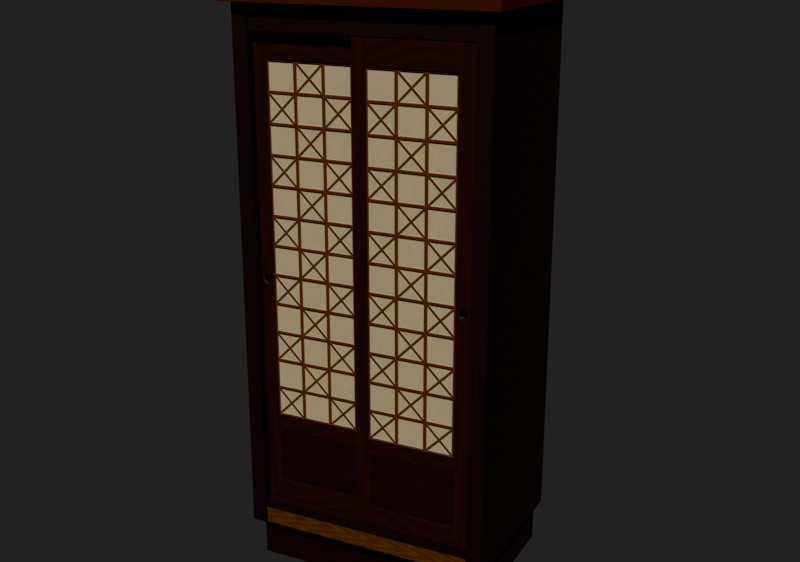 # Source: kabutostand.blend  (saved by Blender 5.2.45; exported with 4.5.12 LTS)
import bpy
from mathutils import Matrix  # noqa: F401  (used for matrix-valued properties, if any)

bpy.ops.wm.read_factory_settings(use_empty=True)
scene = bpy.context.scene
scene.name = 'Scene'

# ---- images (referenced by path relative to the original .blend; pixels are not part of the script)
import os
ASSET_DIR = os.environ.get("B2B_ASSET_DIR", "")  # directory of the original .blend (textures are referenced by path, not embedded)
HERE = os.path.dirname(os.path.abspath(__file__))  # packed textures are extracted next to this script under _unpacked/

def load_image(name, relpath, width, height, colorspace="sRGB"):
    """Load a texture the original file referenced (path relative to the .blend, or extracted next to this script)."""
    p = next((c for c in (os.path.join(HERE, relpath), os.path.join(ASSET_DIR, relpath)) if relpath and os.path.exists(c)), "")
    if p:
        img = bpy.data.images.load(p, check_existing=True)
        img.name = name
    else:  # same state as the original file: an image datablock whose file is absent (Cycles renders it pink)
        img = bpy.data.images.new(name, width, height)
        img.source = "FILE"
        img.filepath = "//" + (relpath or name)
    img.colorspace_settings.name = colorspace
    return img
img_kabutostand_wood = load_image('kabutostand_wood', '_unpacked/kabutostand_wood.0af54c7e.png', 1024, 1024, 'sRGB')
img_kabutostand_nrm = load_image('kabutostand_nrm', '_unpacked/kabutostand_nrm.8a47da1c.png', 1024, 1024, 'Non-Color')

# ---- materials (node trees are filled in below, after node groups)
mat_kabutostandwood = bpy.data.materials.new('KabutoStandWood')
mat_kabutostandwood.diffuse_color = (1.0, 1.0, 1.0, 1.0)

# ---- material node trees
mat_kabutostandwood.use_nodes = True; mat_kabutostandwood.node_tree.nodes.clear()
_N = mat_kabutostandwood.node_tree.nodes; _L = mat_kabutostandwood.node_tree.links
n0 = _N.new('ShaderNodeBsdfPrincipled'); n0.name = 'Principled BSDF'; n0.location = (-200, 100)
n0.inputs[2].default_value = 0.6
n0.inputs[10].default_value = 0.005
n0.inputs[20].default_value = 0.05
n1 = _N.new('ShaderNodeOutputMaterial'); n1.name = 'Material Output'; n1.location = (200, 100)
n2 = _N.new('ShaderNodeTexImage'); n2.name = 'Image Texture'; n2.location = (0, 0)
n2.image = img_kabutostand_wood
n3 = _N.new('ShaderNodeTexImage'); n3.name = 'Image Texture.001'; n3.location = (0, 0)
n3.image = img_kabutostand_nrm
n4 = _N.new('ShaderNodeNormalMap'); n4.name = 'Normal Map'; n4.location = (0, 0)
n4.width = 160
n4.inputs[0].default_value = 0.8
_L.new(n0.outputs[0], n1.inputs[0])
_L.new(n2.outputs[0], n0.inputs[0])
_L.new(n3.outputs[0], n4.inputs[1])
_L.new(n4.outputs[0], n0.inputs[5])
n1.is_active_output = True

# ---- world
world_previewworld = bpy.data.worlds.new('PreviewWorld'); scene.world = world_previewworld
world_previewworld.use_nodes = True; world_previewworld.node_tree.nodes.clear()
_N = world_previewworld.node_tree.nodes; _L = world_previewworld.node_tree.links
n0 = _N.new('ShaderNodeBackground'); n0.name = 'Background'; n0.location = (-200, 100)
n0.inputs[0].default_value = (0.05, 0.05, 0.05, 1.0)
n1 = _N.new('ShaderNodeOutputWorld'); n1.name = 'World Output'; n1.location = (200, 100)
_L.new(n0.outputs[0], n1.inputs[0])
n1.is_active_output = True
world_previewworld.color = (0.45, 0.43, 0.4)

# ---- cameras
cam_previewcam = bpy.data.cameras.new('PreviewCam')

# ---- lights
light_key = bpy.data.lights.new('Key', 'SUN')
light_key.energy = 4.0

# ---- meshes
me_kabutostandbody = bpy.data.meshes.new('KabutoStandBody')
me_kabutostandbody.from_pydata([(-0.142, -0.086, 0.0), (0.142, -0.086, 0.0), (0.142, -0.086, 0.05), (-0.142, -0.086, 0.05), (0.142, 0.094, 0.0), (-0.142, 0.094, 0.0), (-0.142, 0.094, 0.05), (0.142, 0.094, 0.05), (0.142, -0.086, 0.0), (0.142, 0.094, 0.0), (0.142, 0.094, 0.05), (0.142, -0.086, 0.05), (-0.142, 0.094, 0.0), (-0.142, -0.086, 0.0), (-0.142, -0.086, 0.05), (-0.142, 0.094, 0.05), (-0.142, -0.086, 0.05), (0.142, -0.086, 0.05), (0.142, 0.094, 0.05), (-0.142, 0.094, 0.05), (-0.142, 0.094, 0.0), (0.142, 0.094, 0.0), (0.142, -0.086, 0.0), (-0.142, -0.086, 0.0), (-0.15, -0.1, 0.05), (-0.132, -0.1, 0.05), (-0.132, -0.1, 0.67), (-0.15, -0.1, 0.67), (-0.132, 0.1, 0.05), (-0.15, 0.1, 0.05), (-0.15, 0.1, 0.67), (-0.132, 0.1, 0.67), (-0.132, -0.1, 0.05), (-0.132, 0.1, 0.05), (-0.132, 0.1, 0.67), (-0.132, -0.1, 0.67), (-0.15, 0.1, 0.05), (-0.15, -0.1, 0.05), (-0.15, -0.1, 0.67), (-0.15, 0.1, 0.67), (-0.15, -0.1, 0.67), (-0.132, -0.1, 0.67), (-0.132, 0.1, 0.67), (-0.15, 0.1, 0.67), (-0.15, 0.1, 0.05), (-0.132, 0.1, 0.05), (-0.132, -0.1, 0.05), (-0.15, -0.1, 0.05), (0.132, -0.1, 0.05), (0.15, -0.1, 0.05), (0.15, -0.1, 0.67), (0.132, -0.1, 0.67), (0.15, 0.1, 0.05), (0.132, 0.1, 0.05), (0.132, 0.1, 0.67), (0.15, 0.1, 0.67), (0.15, -0.1, 0.05), (0.15, 0.1, 0.05), (0.15, 0.1, 0.67), (0.15, -0.1, 0.67), (0.132, 0.1, 0.05), (0.132, -0.1, 0.05), (0.132, -0.1, 0.67), (0.132, 0.1, 0.67), (0.132, -0.1, 0.67), (0.15, -0.1, 0.67), (0.15, 0.1, 0.67), (0.132, 0.1, 0.67), (0.132, 0.1, 0.05), (0.15, 0.1, 0.05), (0.15, -0.1, 0.05), (0.132, -0.1, 0.05), (-0.1315, 0.088, 0.05), (0.1315, 0.088, 0.05), (0.1315, 0.088, 0.669), (-0.1315, 0.088, 0.669), (0.1315, 0.1, 0.05), (-0.1315, 0.1, 0.05), (-0.1315, 0.1, 0.669), (0.1315, 0.1, 0.669), (0.1315, 0.088, 0.05), (0.1315, 0.1, 0.05), (0.1315, 0.1, 0.669), (0.1315, 0.088, 0.669), (-0.1315, 0.1, 0.05), (-0.1315, 0.088, 0.05), (-0.1315, 0.088, 0.669), (-0.1315, 0.1, 0.669), (-0.1315, 0.088, 0.669), (0.1315, 0.088, 0.669), (0.1315, 0.1, 0.669), (-0.1315, 0.1, 0.669), (-0.1315, 0.1, 0.05), (0.1315, 0.1, 0.05), (0.1315, 0.088, 0.05), (-0.1315, 0.088, 0.05), (-0.1315, -0.098, 0.05), (0.1315, -0.098, 0.05), (0.1315, -0.098, 0.07), (-0.1315, -0.098, 0.07), (0.1315, 0.088, 0.05), (-0.1315, 0.088, 0.05), (-0.1315, 0.088, 0.07), (0.1315, 0.088, 0.07), (0.1315, -0.098, 0.05), (0.1315, 0.088, 0.05), (0.1315, 0.088, 0.07), (0.1315, -0.098, 0.07), (-0.1315, 0.088, 0.05), (-0.1315, -0.098, 0.05), (-0.1315, -0.098, 0.07), (-0.1315, 0.088, 0.07), (-0.1315, -0.098, 0.07), (0.1315, -0.098, 0.07), (0.1315, 0.088, 0.07), (-0.1315, 0.088, 0.07), (-0.1315, 0.088, 0.05), (0.1315, 0.088, 0.05), (0.1315, -0.098, 0.05), (-0.1315, -0.098, 0.05), (-0.1315, -0.098, 0.07), (0.1315, -0.098, 0.07), (0.1315, -0.098, 0.082), (-0.1315, -0.098, 0.082), (0.1315, -0.073, 0.07), (-0.1315, -0.073, 0.07), (-0.1315, -0.073, 0.082), (0.1315, -0.073, 0.082), (0.1315, -0.098, 0.07), (0.1315, -0.073, 0.07), (0.1315, -0.073, 0.082), (0.1315, -0.098, 0.082), (-0.1315, -0.073, 0.07), (-0.1315, -0.098, 0.07), (-0.1315, -0.098, 0.082), (-0.1315, -0.073, 0.082), (-0.1315, -0.098, 0.082), (0.1315, -0.098, 0.082), (0.1315, -0.073, 0.082), (-0.1315, -0.073, 0.082), (-0.1315, -0.073, 0.07), (0.1315, -0.073, 0.07), (0.1315, -0.098, 0.07), (-0.1315, -0.098, 0.07), (-0.1315, -0.098, 0.638), (0.1315, -0.098, 0.638), (0.1315, -0.098, 0.669), (-0.1315, -0.098, 0.669), (0.1315, -0.073, 0.638), (-0.1315, -0.073, 0.638), (-0.1315, -0.073, 0.669), (0.1315, -0.073, 0.669), (0.1315, -0.098, 0.638), (0.1315, -0.073, 0.638), (0.1315, -0.073, 0.669), (0.1315, -0.098, 0.669), (-0.1315, -0.073, 0.638), (-0.1315, -0.098, 0.638), (-0.1315, -0.098, 0.669), (-0.1315, -0.073, 0.669), (-0.1315, -0.098, 0.669), (0.1315, -0.098, 0.669), (0.1315, -0.073, 0.669), (-0.1315, -0.073, 0.669), (-0.1315, -0.073, 0.638), (0.1315, -0.073, 0.638), (0.1315, -0.098, 0.638), (-0.1315, -0.098, 0.638), (-0.16, -0.11, 0.668), (0.16, -0.11, 0.668), (0.16, -0.11, 0.7), (-0.16, -0.11, 0.7), (0.16, 0.1, 0.668), (-0.16, 0.1, 0.668), (-0.16, 0.1, 0.7), (0.16, 0.1, 0.7), (0.16, -0.11, 0.668), (0.16, 0.1, 0.668), (0.16, 0.1, 0.7), (0.16, -0.11, 0.7), (-0.16, 0.1, 0.668), (-0.16, -0.11, 0.668), (-0.16, -0.11, 0.7), (-0.16, 0.1, 0.7), (-0.16, -0.11, 0.7), (0.16, -0.11, 0.7), (0.16, 0.1, 0.7), (-0.16, 0.1, 0.7), (-0.16, 0.1, 0.668), (0.16, 0.1, 0.668), (0.16, -0.11, 0.668), (-0.16, -0.11, 0.668), (-0.131, -0.065, 0.36), (0.131, -0.065, 0.36), (0.131, -0.065, 0.375), (-0.131, -0.065, 0.375), (0.131, 0.087, 0.36), (-0.131, 0.087, 0.36), (-0.131, 0.087, 0.375), (0.131, 0.087, 0.375), (0.131, -0.065, 0.36), (0.131, 0.087, 0.36), (0.131, 0.087, 0.375), (0.131, -0.065, 0.375), (-0.131, 0.087, 0.36), (-0.131, -0.065, 0.36), (-0.131, -0.065, 0.375), (-0.131, 0.087, 0.375), (-0.131, -0.065, 0.375), (0.131, -0.065, 0.375), (0.131, 0.087, 0.375), (-0.131, 0.087, 0.375), (-0.131, 0.087, 0.36), (0.131, 0.087, 0.36), (0.131, -0.065, 0.36), (-0.131, -0.065, 0.36), (-0.09, -0.035, 0.071), (0.09, -0.035, 0.071), (0.09, -0.035, 0.22), (-0.09, -0.035, 0.22), (0.09, 0.075, 0.071), (-0.09, 0.075, 0.071), (-0.09, 0.075, 0.22), (0.09, 0.075, 0.22), (0.09, -0.035, 0.071), (0.09, 0.075, 0.071), (0.09, 0.075, 0.22), (0.09, -0.035, 0.22), (-0.09, 0.075, 0.071), (-0.09, -0.035, 0.071), (-0.09, -0.035, 0.22), (-0.09, 0.075, 0.22), (-0.09, -0.035, 0.22), (0.09, -0.035, 0.22), (0.09, 0.075, 0.22), (-0.09, 0.075, 0.22), (-0.09, 0.075, 0.071), (0.09, 0.075, 0.071), (0.09, -0.035, 0.071), (-0.09, -0.035, 0.071)], [], [(0, 3, 2, 1), (4, 7, 6, 5), (8, 9, 10, 11), (12, 13, 14, 15), (16, 17, 18, 19), (20, 21, 22, 23), (24, 25, 26, 27), (28, 29, 30, 31), (32, 33, 34, 35), (36, 39, 38, 37), (40, 41, 42, 43), (44, 45, 46, 47), (48, 49, 50, 51), (52, 53, 54, 55), (56, 59, 58, 57), (60, 61, 62, 63), (64, 65, 66, 67), (68, 69, 70, 71), (72, 75, 74, 73), (76, 79, 78, 77), (80, 83, 82, 81), (84, 87, 86, 85), (88, 91, 90, 89), (92, 93, 94, 95), (96, 99, 98, 97), (100, 103, 102, 101), (104, 105, 106, 107), (108, 109, 110, 111), (112, 113, 114, 115), (116, 119, 118, 117), (120, 123, 122, 121), (124, 125, 126, 127), (128, 129, 130, 131), (132, 133, 134, 135), (136, 139, 138, 137), (140, 141, 142, 143), (144, 145, 146, 147), (148, 149, 150, 151), (152, 153, 154, 155), (156, 157, 158, 159), (160, 161, 162, 163), (164, 167, 166, 165), (168, 169, 170, 171), (172, 173, 174, 175), (176, 177, 178, 179), (180, 181, 182, 183), (184, 185, 186, 187), (188, 189, 190, 191), (192, 193, 194, 195), (196, 197, 198, 199), (200, 201, 202, 203), (204, 205, 206, 207), (208, 209, 210, 211), (212, 213, 214, 215), (216, 217, 218, 219), (220, 223, 222, 221), (224, 227, 226, 225), (228, 231, 230, 229), (232, 235, 234, 233), (236, 237, 238, 239)])
_uv = me_kabutostandbody.uv_layers.new(name='Float2')
_uv.uv.foreach_set('vector', [0.5015, 0.2515, 0.5015, 0.4985, 0.9985, 0.4985, 0.9985, 0.2515, 0.5015, 0.2515, 0.5015, 0.4985, 0.9985, 0.4985, 0.9985, 0.2515, 0.5015, 0.2515, 0.9985, 0.2515, 0.9985, 0.4985, 0.5015, 0.4985, 0.5015, 0.2515, 0.9985, 0.2515, 0.9985, 0.4985, 0.5015, 0.4985, 0.5015, 0.2515, 0.9985, 0.2515, 0.9985, 0.4985, 0.5015, 0.4985, 0.5015, 0.2515, 0.9985, 0.2515, 0.9985, 0.4985, 0.5015, 0.4985, 0.2515, 0.001465, 0.4985, 0.001465, 0.4985, 0.9985, 0.2515, 0.9985, 0.2515, 0.001465, 0.4985, 0.001465, 0.4985, 0.9985, 0.2515, 0.9985, 0.2515, 0.001465, 0.4985, 0.001465, 0.4985, 0.9985, 0.2515, 0.9985, 0.2515, 0.001465, 0.2515, 0.9985, 0.4985, 0.9985, 0.4985, 0.001465, 0.2515, 0.001465, 0.4985, 0.001465, 0.4985, 0.9985, 0.2515, 0.9985, 0.2515, 0.001465, 0.4985, 0.001465, 0.4985, 0.9985, 0.2515, 0.9985, 0.2515, 0.001465, 0.4985, 0.001465, 0.4985, 0.9985, 0.2515, 0.9985, 0.2515, 0.001465, 0.4985, 0.001465, 0.4985, 0.9985, 0.2515, 0.9985, 0.2515, 0.001465, 0.2515, 0.9985, 0.4985, 0.9985, 0.4985, 0.001465, 0.2515, 0.001465, 0.4985, 0.001465, 0.4985, 0.9985, 0.2515, 0.9985, 0.2515, 0.001465, 0.4985, 0.001465, 0.4985, 0.9985, 0.2515, 0.9985, 0.2515, 0.001465, 0.4985, 0.001465, 0.4985, 0.9985, 0.2515, 0.9985, 0.2515, 0.001465, 0.2515, 0.9985, 0.4985, 0.9985, 0.4985, 0.001465, 0.2515, 0.001465, 0.2515, 0.9985, 0.4985, 0.9985, 0.4985, 0.001465, 0.2515, 0.001465, 0.2515, 0.9985, 0.4985, 0.9985, 0.4985, 0.001465, 0.2515, 0.001465, 0.2515, 0.9985, 0.4985, 0.9985, 0.4985, 0.001465, 0.2515, 0.001465, 0.2515, 0.9985, 0.4985, 0.9985, 0.4985, 0.001465, 0.2515, 0.001465, 0.4985, 0.001465, 0.4985, 0.9985, 0.2515, 0.9985, 0.5015, 0.5015, 0.5015, 0.9985, 0.7485, 0.9985, 0.7485, 0.5015, 0.5015, 0.5015, 0.5015, 0.9985, 0.7485, 0.9985, 0.7485, 0.5015, 0.5015, 0.5015, 0.7485, 0.5015, 0.7485, 0.9985, 0.5015, 0.9985, 0.5015, 0.5015, 0.7485, 0.5015, 0.7485, 0.9985, 0.5015, 0.9985, 0.5015, 0.5015, 0.7485, 0.5015, 0.7485, 0.9985, 0.5015, 0.9985, 0.5015, 0.5015, 0.5015, 0.9985, 0.7485, 0.9985, 0.7485, 0.5015, 0.5015, 0.2515, 0.5015, 0.4985, 0.9985, 0.4985, 0.9985, 0.2515, 0.5015, 0.2515, 0.9985, 0.2515, 0.9985, 0.4985, 0.5015, 0.4985, 0.5015, 0.2515, 0.9985, 0.2515, 0.9985, 0.4985, 0.5015, 0.4985, 0.5015, 0.2515, 0.9985, 0.2515, 0.9985, 0.4985, 0.5015, 0.4985, 0.5015, 0.2515, 0.5015, 0.4985, 0.9985, 0.4985, 0.9985, 0.2515, 0.5015, 0.2515, 0.9985, 0.2515, 0.9985, 0.4985, 0.5015, 0.4985, 0.5015, 0.2515, 0.9985, 0.2515, 0.9985, 0.4985, 0.5015, 0.4985, 0.5015, 0.2515, 0.9985, 0.2515, 0.9985, 0.4985, 0.5015, 0.4985, 0.5015, 0.2515, 0.9985, 0.2515, 0.9985, 0.4985, 0.5015, 0.4985, 0.5015, 0.2515, 0.9985, 0.2515, 0.9985, 0.4985, 0.5015, 0.4985, 0.5015, 0.2515, 0.9985, 0.2515, 0.9985, 0.4985, 0.5015, 0.4985, 0.5015, 0.2515, 0.5015, 0.4985, 0.9985, 0.4985, 0.9985, 0.2515, 0.5015, 0.001465, 0.9985, 0.001465, 0.9985, 0.2485, 0.5015, 0.2485, 0.5015, 0.001465, 0.9985, 0.001465, 0.9985, 0.2485, 0.5015, 0.2485, 0.5015, 0.001465, 0.9985, 0.001465, 0.9985, 0.2485, 0.5015, 0.2485, 0.5015, 0.001465, 0.9985, 0.001465, 0.9985, 0.2485, 0.5015, 0.2485, 0.5015, 0.001465, 0.9985, 0.001465, 0.9985, 0.2485, 0.5015, 0.2485, 0.5015, 0.001465, 0.9985, 0.001465, 0.9985, 0.2485, 0.5015, 0.2485, 0.5015, 0.5015, 0.7485, 0.5015, 0.7485, 0.9985, 0.5015, 0.9985, 0.5015, 0.5015, 0.7485, 0.5015, 0.7485, 0.9985, 0.5015, 0.9985, 0.5015, 0.5015, 0.7485, 0.5015, 0.7485, 0.9985, 0.5015, 0.9985, 0.5015, 0.5015, 0.7485, 0.5015, 0.7485, 0.9985, 0.5015, 0.9985, 0.5015, 0.5015, 0.7485, 0.5015, 0.7485, 0.9985, 0.5015, 0.9985, 0.5015, 0.5015, 0.7485, 0.5015, 0.7485, 0.9985, 0.5015, 0.9985, 0.7515, 0.5015, 0.9985, 0.5015, 0.9985, 0.9985, 0.7515, 0.9985, 0.7515, 0.5015, 0.7515, 0.9985, 0.9985, 0.9985, 0.9985, 0.5015, 0.7515, 0.5015, 0.7515, 0.9985, 0.9985, 0.9985, 0.9985, 0.5015, 0.7515, 0.5015, 0.7515, 0.9985, 0.9985, 0.9985, 0.9985, 0.5015, 0.7515, 0.5015, 0.7515, 0.9985, 0.9985, 0.9985, 0.9985, 0.5015, 0.7515, 0.5015, 0.9985, 0.5015, 0.9985, 0.9985, 0.7515, 0.9985])
me_kabutostandbody.materials.append(mat_kabutostandwood)
me_kabutostandbody.update()
me_kabutostanddoorl = bpy.data.meshes.new('KabutoStandDoorL')
me_kabutostanddoorl.from_pydata([(-0.132, -0.088, 0.083), (0.006, -0.088, 0.083), (0.006, -0.088, 0.637), (-0.132, -0.088, 0.637), (0.006, -0.077, 0.083), (-0.132, -0.077, 0.083), (-0.132, -0.077, 0.637), (0.006, -0.077, 0.637), (0.006, -0.088, 0.083), (0.006, -0.077, 0.083), (0.006, -0.077, 0.637), (0.006, -0.088, 0.637), (-0.132, -0.077, 0.083), (-0.132, -0.088, 0.083), (-0.132, -0.088, 0.637), (-0.132, -0.077, 0.637), (-0.132, -0.088, 0.637), (0.006, -0.088, 0.637), (0.006, -0.077, 0.637), (-0.132, -0.077, 0.637), (-0.132, -0.077, 0.083), (0.006, -0.077, 0.083), (0.006, -0.088, 0.083), (-0.132, -0.088, 0.083)], [], [(0, 1, 2, 3), (4, 7, 6, 5), (8, 9, 10, 11), (12, 13, 14, 15), (16, 17, 18, 19), (20, 21, 22, 23)])
_uv = me_kabutostanddoorl.uv_layers.new(name='Float2')
_uv.uv.foreach_set('vector', [0.001465, 0.001465, 0.2485, 0.001465, 0.2485, 0.9985, 0.001465, 0.9985, 0.2515, 0.001465, 0.2515, 0.9985, 0.4985, 0.9985, 0.4985, 0.001465, 0.2515, 0.001465, 0.4985, 0.001465, 0.4985, 0.9985, 0.2515, 0.9985, 0.2515, 0.001465, 0.4985, 0.001465, 0.4985, 0.9985, 0.2515, 0.9985, 0.2515, 0.001465, 0.4985, 0.001465, 0.4985, 0.9985, 0.2515, 0.9985, 0.2515, 0.001465, 0.4985, 0.001465, 0.4985, 0.9985, 0.2515, 0.9985])
me_kabutostanddoorl.materials.append(mat_kabutostandwood)
me_kabutostanddoorl.update()
me_kabutostanddoorr = bpy.data.meshes.new('KabutoStandDoorR')
me_kabutostanddoorr.from_pydata([(-0.006, -0.0995, 0.083), (0.132, -0.0995, 0.083), (0.132, -0.0995, 0.637), (-0.006, -0.0995, 0.637), (0.132, -0.0885, 0.083), (-0.006, -0.0885, 0.083), (-0.006, -0.0885, 0.637), (0.132, -0.0885, 0.637), (0.132, -0.0995, 0.083), (0.132, -0.0885, 0.083), (0.132, -0.0885, 0.637), (0.132, -0.0995, 0.637), (-0.006, -0.0885, 0.083), (-0.006, -0.0995, 0.083), (-0.006, -0.0995, 0.637), (-0.006, -0.0885, 0.637), (-0.006, -0.0995, 0.637), (0.132, -0.0995, 0.637), (0.132, -0.0885, 0.637), (-0.006, -0.0885, 0.637), (-0.006, -0.0885, 0.083), (0.132, -0.0885, 0.083), (0.132, -0.0995, 0.083), (-0.006, -0.0995, 0.083)], [], [(0, 1, 2, 3), (4, 5, 6, 7), (8, 9, 10, 11), (12, 13, 14, 15), (16, 17, 18, 19), (20, 21, 22, 23)])
_uv = me_kabutostanddoorr.uv_layers.new(name='Float2')
_uv.uv.foreach_set('vector', [0.2485, 0.001465, 0.001465, 0.001465, 0.001465, 0.9985, 0.2485, 0.9985, 0.2515, 0.001465, 0.4985, 0.001465, 0.4985, 0.9985, 0.2515, 0.9985, 0.2515, 0.001465, 0.4985, 0.001465, 0.4985, 0.9985, 0.2515, 0.9985, 0.2515, 0.001465, 0.4985, 0.001465, 0.4985, 0.9985, 0.2515, 0.9985, 0.2515, 0.001465, 0.4985, 0.001465, 0.4985, 0.9985, 0.2515, 0.9985, 0.2515, 0.001465, 0.4985, 0.001465, 0.4985, 0.9985, 0.2515, 0.9985])
me_kabutostanddoorr.materials.append(mat_kabutostandwood)
me_kabutostanddoorr.update()

# ---- objects
ob_kabutostandbody = bpy.data.objects.new('KabutoStandBody', me_kabutostandbody)
ob_kabutostanddoorl = bpy.data.objects.new('KabutoStandDoorL', me_kabutostanddoorl)
ob_kabutostanddoorr = bpy.data.objects.new('KabutoStandDoorR', me_kabutostanddoorr)
ob_kabutostand = bpy.data.objects.new('KabutoStand', None)
ob_previewcam = bpy.data.objects.new('PreviewCam', cam_previewcam)
ob_key = bpy.data.objects.new('Key', light_key)

# ---- transforms, parenting, visibility, modifiers, constraints
ob_kabutostandbody.parent = ob_kabutostand
ob_kabutostandbody.location = (0.0, 0.0, 0.0)
ob_kabutostanddoorl.parent = ob_kabutostand
ob_kabutostanddoorl.location = (0.0, 0.0, 0.0)
ob_kabutostanddoorr.parent = ob_kabutostand
ob_kabutostanddoorr.location = (0.0, 0.0, 0.0)
ob_kabutostand.location = (0.0, 0.0, 0.0)
ob_previewcam.location = (0.55, -1.1, 0.75)
ob_previewcam.rotation_euler = (1.256, 4.473e-08, 0.4636)
ob_key.location = (1.0, -2.0, 3.0)
ob_key.rotation_euler = (0.7009, 3.387e-08, 0.4636)

# ---- collection membership
scene.collection.objects.link(ob_kabutostandbody)
scene.collection.objects.link(ob_kabutostanddoorl)
scene.collection.objects.link(ob_kabutostanddoorr)
scene.collection.objects.link(ob_kabutostand)
scene.collection.objects.link(ob_previewcam)
scene.collection.objects.link(ob_key)

# ---- scene / render settings (as saved in the file)
scene.camera = ob_previewcam
scene.frame_start = 1; scene.frame_end = 250; scene.frame_set(1)
scene.render.engine = 'BLENDER_EEVEE_NEXT'
scene.render.resolution_x = 1280
scene.render.resolution_y = 900
scene.render.bake_bias = 0.0
scene.render.bake_samples = 0
scene.render.compositor_device = 'GPU'
scene.eevee.use_volume_custom_range = False
scene.eevee.fast_gi_thickness_near = 0.1
scene.eevee.fast_gi_thickness_far = 0.0
scene.eevee.ray_tracing_options.screen_trace_thickness = 0.1
scene.view_settings.look = 'AgX - Punchy'
bpy.context.view_layer.update()

